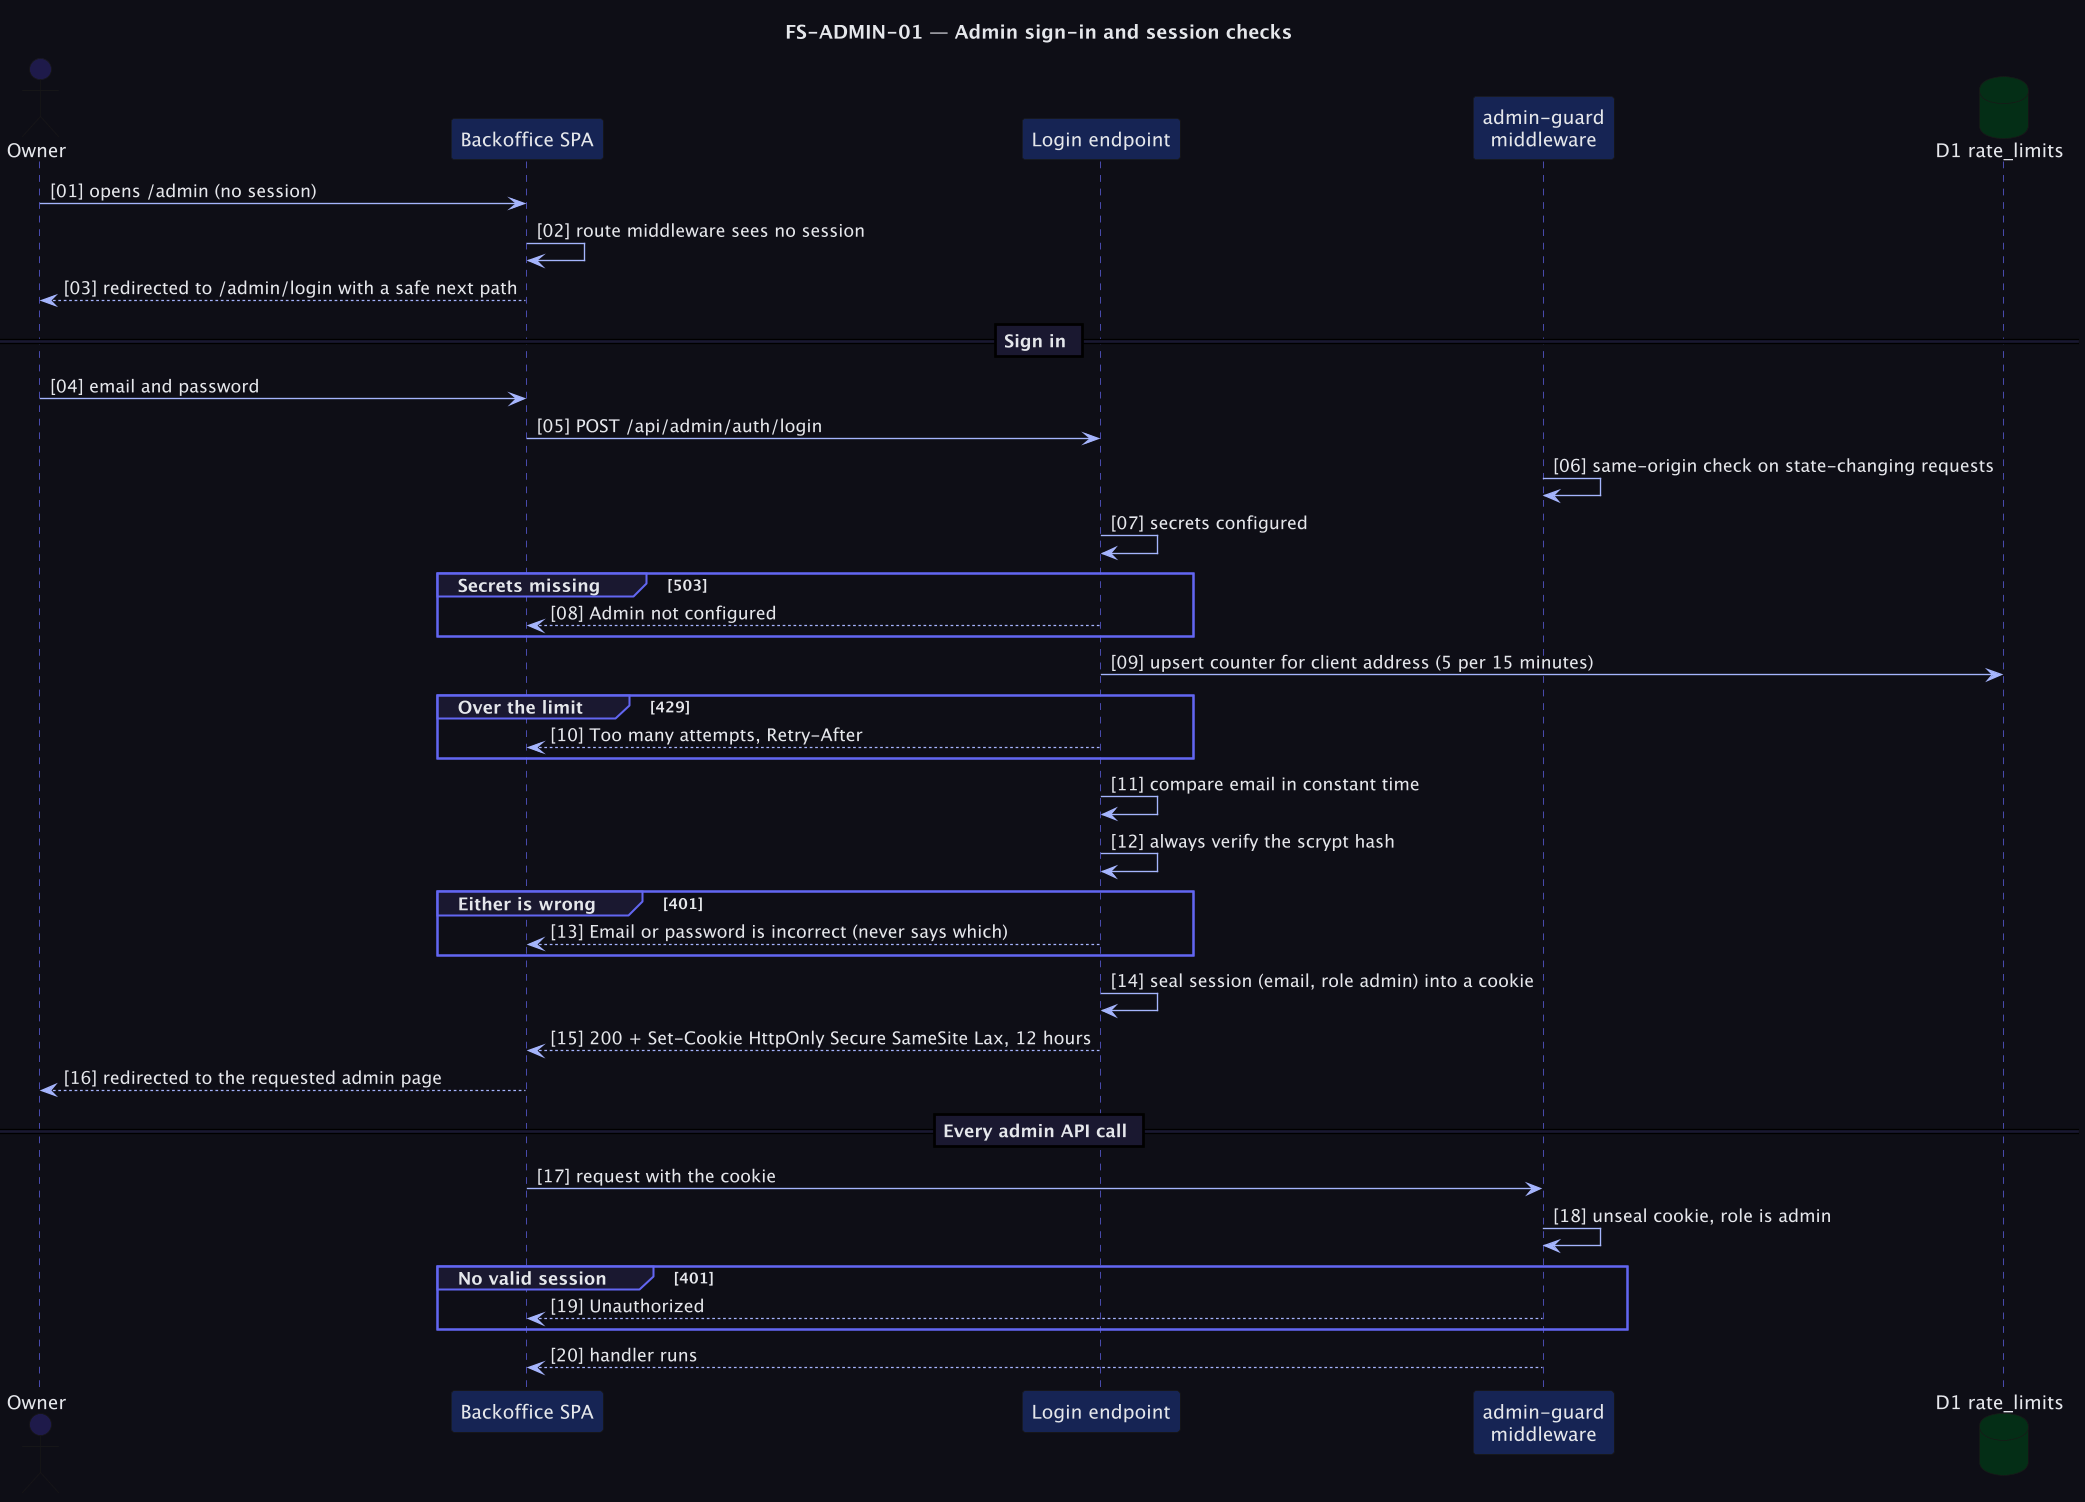

The diagram above was rendered by PlantUML. Its source (embedded in the PNG):
@startuml fs_admin_01_seq_sign_in
skinparamlocked dpi 130
skinparam backgroundColor #0F0E17
skinparam defaultFontColor #E5E7EB
skinparam sequenceArrowColor #A5B4FC
skinparam sequenceLifeLineBorderColor #6366F1
skinparam sequenceGroupBackgroundColor #1A1830
skinparam sequenceGroupBorderColor #6366F1
skinparam sequenceDividerBackgroundColor #1A1830
skinparam sequenceDividerFontColor #E5E7EB
skinparam noteBackgroundColor #1A1830
skinparam noteBorderColor #6366F1
skinparam noteFontColor #E5E7EB
skinparam titleFontColor #E5E7EB
skinparam ParticipantFontColor #E5E7EB
title FS-ADMIN-01 — Admin sign-in and session checks
autonumber "[00]"

actor "Owner" as O #1E1B4B
participant "Backoffice SPA" as UI #172554
participant "Login endpoint" as L #172554
participant "admin-guard\nmiddleware" as G #172554
database "D1 rate_limits" as RL #052E16

O -> UI : opens /admin (no session)
UI -> UI : route middleware sees no session
UI --> O : redirected to /admin/login with a safe next path

== Sign in ==
O -> UI : email and password
UI -> L : POST /api/admin/auth/login
G -> G : same-origin check on state-changing requests
L -> L : secrets configured
group Secrets missing [503]
  L --> UI : Admin not configured
end
L -> RL : upsert counter for client address (5 per 15 minutes)
group Over the limit [429]
  L --> UI : Too many attempts, Retry-After
end
L -> L : compare email in constant time
L -> L : always verify the scrypt hash
group Either is wrong [401]
  L --> UI : Email or password is incorrect (never says which)
end
L -> L : seal session (email, role admin) into a cookie
L --> UI : 200 + Set-Cookie HttpOnly Secure SameSite Lax, 12 hours
UI --> O : redirected to the requested admin page

== Every admin API call ==
UI -> G : request with the cookie
G -> G : unseal cookie, role is admin
group No valid session [401]
  G --> UI : Unauthorized
end
G --> UI : handler runs
@enduml